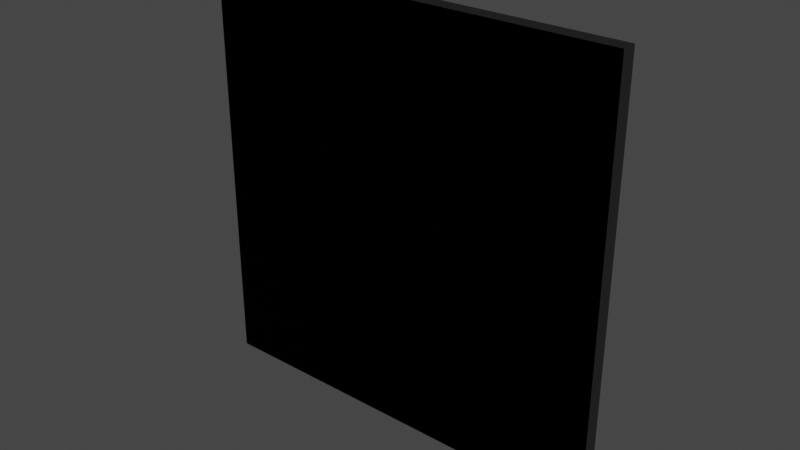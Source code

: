 # Source: phobetornohandle.blend  (saved by Blender 3.3.6; exported with 4.5.12 LTS)
import bpy
from mathutils import Matrix  # noqa: F401  (used for matrix-valued properties, if any)

bpy.ops.wm.read_factory_settings(use_empty=True)
scene = bpy.context.scene
scene.name = 'Scene'

# ---- collections
col_collection = bpy.data.collections.new('Collection'); scene.collection.children.link(col_collection)

# ---- images (referenced by path relative to the original .blend; pixels are not part of the script)
import os
ASSET_DIR = os.environ.get("B2B_ASSET_DIR", "")  # directory of the original .blend (textures are referenced by path, not embedded)
HERE = os.path.dirname(os.path.abspath(__file__))  # packed textures are extracted next to this script under _unpacked/

def load_image(name, relpath, width, height, colorspace="sRGB"):
    """Load a texture the original file referenced (path relative to the .blend, or extracted next to this script)."""
    p = next((c for c in (os.path.join(HERE, relpath), os.path.join(ASSET_DIR, relpath)) if relpath and os.path.exists(c)), "")
    if p:
        img = bpy.data.images.load(p, check_existing=True)
        img.name = name
    else:  # same state as the original file: an image datablock whose file is absent (Cycles renders it pink)
        img = bpy.data.images.new(name, width, height)
        img.source = "FILE"
        img.filepath = "//" + (relpath or name)
    img.colorspace_settings.name = colorspace
    return img
img_default_screen_png = load_image('default_screen.png', '_unpacked/default_screen.765beddf.png', 250, 250, 'sRGB')

# ---- materials (node trees are filled in below, after node groups)
mat_surface = bpy.data.materials.new('Surface')
mat_surface.surface_render_method = 'BLENDED'
mat_surface.blend_method = 'BLEND'
mat_surface.alpha_threshold = 0.0
mat_surface.use_backface_culling = True
mat_surface.use_transparent_shadow = False
mat_surface.line_color = (0.0, 0.0, 0.0, 1.0)
mat_back = bpy.data.materials.new('Back')
mat_back.use_backface_culling = True
mat_back.use_transparent_shadow = False

# ---- material node trees
mat_surface.use_nodes = True; mat_surface.node_tree.nodes.clear()
_N = mat_surface.node_tree.nodes; _L = mat_surface.node_tree.links
n0 = _N.new('ShaderNodeTexImage'); n0.name = 'Image Texture'; n0.location = (-280, 280)
n0.image = img_default_screen_png
n1 = _N.new('ShaderNodeBackground'); n1.name = 'Background'; n1.location = (-20, 280)
n2 = _N.new('ShaderNodeBsdfTransparent'); n2.name = 'Transparent BSDF'; n2.location = (-20, 360)
n2.width = 136
n3 = _N.new('ShaderNodeMixShader'); n3.name = 'Mix Shader'; n3.location = (140, 360)
n4 = _N.new('ShaderNodeOutputMaterial'); n4.name = 'Material Output'; n4.location = (300, 360)
_L.new(n0.outputs[0], n1.inputs[0])
_L.new(n3.outputs[0], n4.inputs[0])
_L.new(n0.outputs[1], n3.inputs[0])
_L.new(n2.outputs[0], n3.inputs[1])
_L.new(n1.outputs[0], n3.inputs[2])
n4.is_active_output = True
mat_back.use_nodes = True; mat_back.node_tree.nodes.clear()
_N = mat_back.node_tree.nodes; _L = mat_back.node_tree.links
n0 = _N.new('ShaderNodeBsdfPrincipled'); n0.name = 'Principled BSDF'; n0.location = (10, 300)
n0.distribution = 'GGX'
n0.subsurface_method = 'RANDOM_WALK_SKIN'
n0.inputs[0].default_value = (0.0, 0.0, 0.0, 1.0)
n0.inputs[1].default_value = 1.0
n0.inputs[2].default_value = 0.8175
n0.inputs[3].default_value = 1.45
n0.inputs[27].default_value = (0.0, 0.0, 0.0, 1.0)
n0.inputs[28].default_value = 1.0
n1 = _N.new('ShaderNodeOutputMaterial'); n1.name = 'Material Output'; n1.location = (300, 300)
_L.new(n0.outputs[0], n1.inputs[0])
n1.is_active_output = True

# ---- world
world_world = bpy.data.worlds.new('World'); scene.world = world_world
world_world.use_nodes = True; world_world.node_tree.nodes.clear()
_N = world_world.node_tree.nodes; _L = world_world.node_tree.links
n0 = _N.new('ShaderNodeOutputWorld'); n0.name = 'World Output'; n0.location = (300, 300)
n1 = _N.new('ShaderNodeBackground'); n1.name = 'Background'; n1.location = (10, 300)
n1.inputs[0].default_value = (0.05088, 0.05088, 0.05088, 1.0)
_L.new(n1.outputs[0], n0.inputs[0])
n0.is_active_output = True
world_world.color = (0.05088, 0.05088, 0.05088)
world_world.use_sun_shadow = False
world_world.sun_shadow_jitter_overblur = 0.0

# ---- meshes
me_screen = bpy.data.meshes.new('Screen')
me_screen.from_pydata([(0.0685, 0.0, -0.0685), (0.0685, 0.0, 0.0685), (-0.0685, 0.0, -0.0685), (-0.0685, 0.0, 0.0685)], [], [(1, 0, 2, 3)])
me_screen.polygons.foreach_set('use_smooth', [True] * 1)
_k = set([(0, 1), (0, 2), (1, 3), (2, 3)])
me_screen.attributes.new('sharp_edge', 'BOOLEAN', 'EDGE').data.foreach_set('value', [ (min(e.vertices), max(e.vertices)) in _k for e in me_screen.edges])
_k = {(1, 3): 1.0, (0, 2): 1.0, (0, 1): 1.0, (2, 3): 1.0}
me_screen.attributes.new('crease_edge', 'FLOAT', 'EDGE').data.foreach_set('value', [_k.get((min(e.vertices), max(e.vertices)), 0.0) for e in me_screen.edges])
_uv = me_screen.uv_layers.new(name='UVMap')
_uv.uv.foreach_set('vector', [0.0001, 0.9999, 0.0001001, 9.997e-05, 0.9999, 0.0001001, 0.9999, 0.9999])
_ca = me_screen.color_attributes.new('Attribute', 'BYTE_COLOR', 'CORNER')
_ca.data.foreach_set('color', [1.0, 1.0, 1.0, 1.0, 1.0, 1.0, 1.0, 1.0, 1.0, 1.0, 1.0, 1.0, 1.0, 1.0, 1.0, 1.0])
me_screen.materials.append(mat_surface)
me_screen.materials.append(mat_back)
me_screen.update()
me_screen.normals_split_custom_set([tuple(v) for v in zip(*[iter([0.0, 1.0, 0.0, 0.0, 1.0, 0.0, 0.0, 1.0, 0.0, 0.0, 1.0, 0.0])] * 3)])
arm_armature = bpy.data.armatures.new('Armature')  # bones are not reproduced

# ---- objects
ob_displaypanel = bpy.data.objects.new('DisplayPanel', me_screen)
ob_display_root = bpy.data.objects.new('Display Root', arm_armature)

# ---- transforms, parenting, visibility, modifiers, constraints
ob_displaypanel.parent = ob_display_root
ob_displaypanel.location = (0.0, 0.0025, 0.0)
ob_displaypanel.rotation_mode = 'QUATERNION'
ob_displaypanel.rotation_quaternion = (1.0, 0.0, 0.0, 0.0)
_vg = ob_displaypanel.vertex_groups.new(name='Left')
for _i, _w in zip([0, 1], [0.9999, 0.9839]): _vg.add([_i], _w, 'REPLACE')
_vg = ob_displaypanel.vertex_groups.new(name='Right')
for _i, _w in zip([2, 3], [0.9995, 1.0]): _vg.add([_i], _w, 'REPLACE')
_m = ob_displaypanel.modifiers.new('Subdivision', 'SUBSURF')
_m.boundary_smooth = 'PRESERVE_CORNERS'
_m.subdivision_type = 'SIMPLE'
_m.levels = 5
_m = ob_displaypanel.modifiers.new('Solidify', 'SOLIDIFY')
_m.thickness = 0.005
_m.material_offset = 1
_m.use_even_offset = True
_m = ob_displaypanel.modifiers.new('Armature', 'ARMATURE')
_m.object = ob_display_root
ob_display_root.location = (0.0, 0.0, 0.0)

# ---- collection membership
col_collection.objects.link(ob_displaypanel)
col_collection.objects.link(ob_display_root)

# ---- scene / render settings (as saved in the file)
scene.frame_start = 1; scene.frame_end = 250; scene.frame_set(1)
scene.render.engine = 'BLENDER_EEVEE_NEXT'
scene.cycles.use_denoising = False
scene.cycles.sampling_pattern = 'TABULATED_SOBOL'
scene.cycles.use_light_tree = False
scene.view_settings.view_transform = 'Filmic'
bpy.context.view_layer.update()

# ---- added for rendering (the .blend has no active camera and no usable light): camera, sun
cam_auto = bpy.data.cameras.new('AutoCamera')
cam_auto.lens = 50.0
cam_auto.sensor_width = 36.0
cam_auto.clip_end = 1000.0
ob_auto_camera = bpy.data.objects.new('AutoCamera', cam_auto)
scene.collection.objects.link(ob_auto_camera)
ob_auto_camera.location = (0.185045, -0.222054, 0.148036)
ob_auto_camera.rotation_euler = (1.09748, -7.21219e-08, 0.694738)
scene.camera = ob_auto_camera
light_auto_sun = bpy.data.lights.new('AutoSun', 'SUN')
light_auto_sun.energy = 3.0
light_auto_sun.angle = 0.0523599
ob_auto_sun = bpy.data.objects.new('AutoSun', light_auto_sun)
scene.collection.objects.link(ob_auto_sun)
ob_auto_sun.rotation_euler = (0.872665, 0.174533, 0.523599)
bpy.context.view_layer.update()
